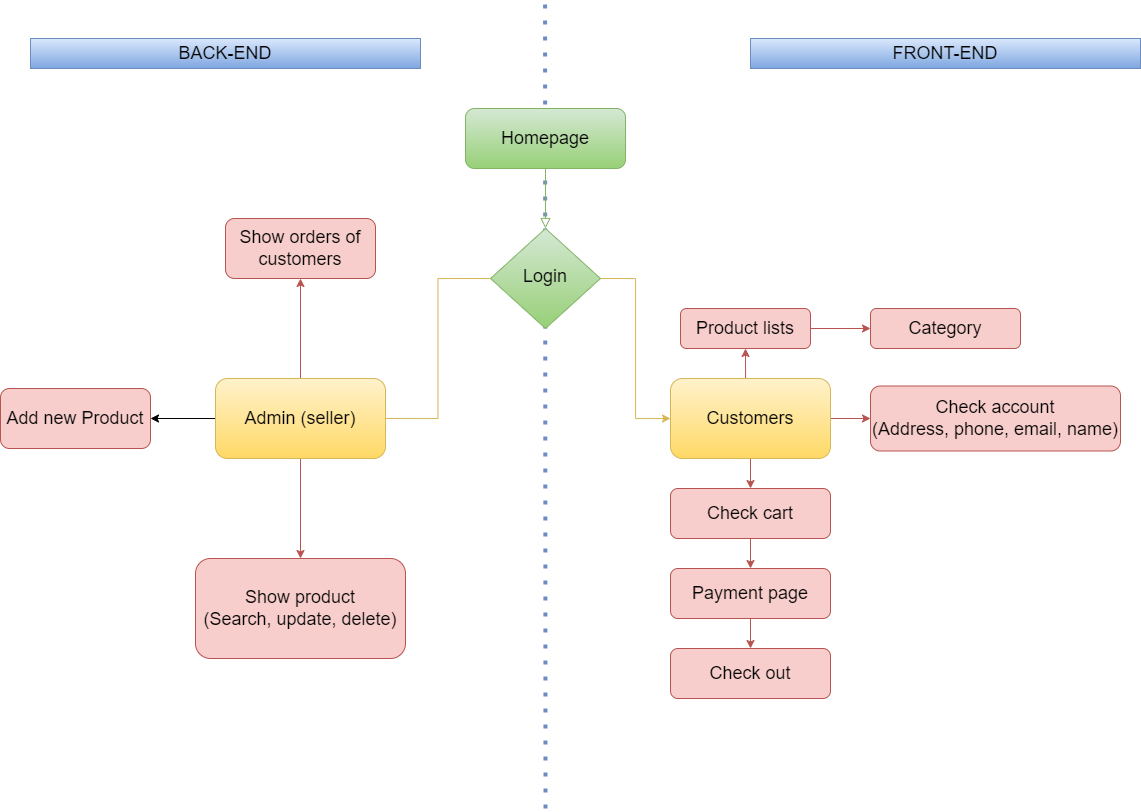

The diagram above was exported from draw.io. Its source (the exported page's mxGraphModel, read from the mxfile embedded in the PNG):
<mxGraphModel dx="1384" dy="761" grid="1" gridSize="10" guides="1" tooltips="1" connect="1" arrows="1" fold="1" page="1" pageScale="1" pageWidth="1169" pageHeight="827" math="0" shadow="0">
  <root>
    <mxCell id="WIyWlLk6GJQsqaUBKTNV-0" />
    <mxCell id="WIyWlLk6GJQsqaUBKTNV-1" parent="WIyWlLk6GJQsqaUBKTNV-0" />
    <mxCell id="opbHnr6wgYyDaBeqfL2f-0" value="" style="endArrow=none;dashed=1;html=1;dashPattern=1 3;strokeWidth=4;rounded=0;fontSize=18;fillColor=#dae8fc;strokeColor=#6c8ebf;" parent="WIyWlLk6GJQsqaUBKTNV-1" edge="1">
      <mxGeometry width="50" height="50" relative="1" as="geometry">
        <mxPoint x="555" y="820" as="sourcePoint" />
        <mxPoint x="554.58" y="14" as="targetPoint" />
      </mxGeometry>
    </mxCell>
    <mxCell id="WIyWlLk6GJQsqaUBKTNV-2" value="" style="rounded=0;html=1;jettySize=auto;orthogonalLoop=1;fontSize=18;endArrow=block;endFill=0;endSize=8;strokeWidth=1;shadow=0;labelBackgroundColor=none;edgeStyle=orthogonalEdgeStyle;fillColor=#d5e8d4;strokeColor=#82b366;" parent="WIyWlLk6GJQsqaUBKTNV-1" source="WIyWlLk6GJQsqaUBKTNV-3" target="WIyWlLk6GJQsqaUBKTNV-6" edge="1">
      <mxGeometry relative="1" as="geometry" />
    </mxCell>
    <mxCell id="WIyWlLk6GJQsqaUBKTNV-3" value="Homepage" style="rounded=1;whiteSpace=wrap;html=1;fontSize=18;glass=0;strokeWidth=1;shadow=0;fillColor=#d5e8d4;strokeColor=#82b366;gradientColor=#97d077;" parent="WIyWlLk6GJQsqaUBKTNV-1" vertex="1">
      <mxGeometry x="475" y="120" width="160" height="60" as="geometry" />
    </mxCell>
    <mxCell id="Nj5FzX_E4LGXPofF2x1W-3" style="edgeStyle=orthogonalEdgeStyle;rounded=0;orthogonalLoop=1;jettySize=auto;html=1;exitX=0.5;exitY=1;exitDx=0;exitDy=0;entryX=0.5;entryY=0;entryDx=0;entryDy=0;fillColor=#f8cecc;strokeColor=#b85450;fontSize=18;" parent="WIyWlLk6GJQsqaUBKTNV-1" source="Nj5FzX_E4LGXPofF2x1W-5" target="WIyWlLk6GJQsqaUBKTNV-12" edge="1">
      <mxGeometry relative="1" as="geometry" />
    </mxCell>
    <mxCell id="Nj5FzX_E4LGXPofF2x1W-15" style="edgeStyle=orthogonalEdgeStyle;rounded=0;orthogonalLoop=1;jettySize=auto;html=1;exitX=1;exitY=0.5;exitDx=0;exitDy=0;entryX=0;entryY=0.5;entryDx=0;entryDy=0;fillColor=#fff2cc;strokeColor=#d6b656;fontSize=18;" parent="WIyWlLk6GJQsqaUBKTNV-1" source="WIyWlLk6GJQsqaUBKTNV-6" target="Nj5FzX_E4LGXPofF2x1W-13" edge="1">
      <mxGeometry relative="1" as="geometry" />
    </mxCell>
    <mxCell id="WIyWlLk6GJQsqaUBKTNV-6" value="Login" style="rhombus;whiteSpace=wrap;html=1;shadow=0;fontFamily=Helvetica;fontSize=18;align=center;strokeWidth=1;spacing=6;spacingTop=-4;fillColor=#d5e8d4;strokeColor=#82b366;gradientColor=#97d077;" parent="WIyWlLk6GJQsqaUBKTNV-1" vertex="1">
      <mxGeometry x="500" y="240" width="110" height="100" as="geometry" />
    </mxCell>
    <mxCell id="WIyWlLk6GJQsqaUBKTNV-7" value="Show orders of customers" style="rounded=1;whiteSpace=wrap;html=1;fontSize=18;glass=0;strokeWidth=1;shadow=0;fillColor=#f8cecc;strokeColor=#b85450;" parent="WIyWlLk6GJQsqaUBKTNV-1" vertex="1">
      <mxGeometry x="235" y="230" width="150" height="60" as="geometry" />
    </mxCell>
    <mxCell id="-uKFlpKhb5H8IDq-dm7i-1" value="" style="edgeStyle=orthogonalEdgeStyle;rounded=0;orthogonalLoop=1;jettySize=auto;html=1;exitX=0;exitY=0.5;exitDx=0;exitDy=0;" parent="WIyWlLk6GJQsqaUBKTNV-1" source="Nj5FzX_E4LGXPofF2x1W-5" target="-uKFlpKhb5H8IDq-dm7i-0" edge="1">
      <mxGeometry relative="1" as="geometry" />
    </mxCell>
    <mxCell id="WIyWlLk6GJQsqaUBKTNV-12" value="Show product&lt;br&gt;(Search, update, delete)" style="rounded=1;whiteSpace=wrap;html=1;fontSize=18;glass=0;strokeWidth=1;shadow=0;fillColor=#f8cecc;strokeColor=#b85450;" parent="WIyWlLk6GJQsqaUBKTNV-1" vertex="1">
      <mxGeometry x="205" y="570" width="210" height="100" as="geometry" />
    </mxCell>
    <mxCell id="Nj5FzX_E4LGXPofF2x1W-7" style="edgeStyle=orthogonalEdgeStyle;rounded=0;orthogonalLoop=1;jettySize=auto;html=1;exitX=0.5;exitY=0;exitDx=0;exitDy=0;entryX=0.5;entryY=1;entryDx=0;entryDy=0;fillColor=#f8cecc;strokeColor=#b85450;fontSize=18;" parent="WIyWlLk6GJQsqaUBKTNV-1" source="Nj5FzX_E4LGXPofF2x1W-5" target="WIyWlLk6GJQsqaUBKTNV-7" edge="1">
      <mxGeometry relative="1" as="geometry" />
    </mxCell>
    <mxCell id="Nj5FzX_E4LGXPofF2x1W-5" value="Admin (seller)" style="rounded=1;whiteSpace=wrap;html=1;fillColor=#fff2cc;gradientColor=#ffd966;strokeColor=#d6b656;fontSize=18;" parent="WIyWlLk6GJQsqaUBKTNV-1" vertex="1">
      <mxGeometry x="225" y="390" width="170" height="80" as="geometry" />
    </mxCell>
    <mxCell id="Nj5FzX_E4LGXPofF2x1W-6" value="" style="edgeStyle=orthogonalEdgeStyle;rounded=0;orthogonalLoop=1;jettySize=auto;html=1;exitX=0;exitY=0.5;exitDx=0;exitDy=0;entryX=1;entryY=0.5;entryDx=0;entryDy=0;fillColor=#fff2cc;strokeColor=#d6b656;endArrow=none;fontSize=18;" parent="WIyWlLk6GJQsqaUBKTNV-1" source="WIyWlLk6GJQsqaUBKTNV-6" target="Nj5FzX_E4LGXPofF2x1W-5" edge="1">
      <mxGeometry relative="1" as="geometry">
        <mxPoint x="510" y="270" as="sourcePoint" />
        <mxPoint x="240" y="340" as="targetPoint" />
      </mxGeometry>
    </mxCell>
    <mxCell id="Nj5FzX_E4LGXPofF2x1W-9" style="edgeStyle=orthogonalEdgeStyle;rounded=0;orthogonalLoop=1;jettySize=auto;html=1;exitX=0.5;exitY=1;exitDx=0;exitDy=0;entryX=0.5;entryY=0;entryDx=0;entryDy=0;fillColor=#f8cecc;strokeColor=#b85450;fontSize=18;" parent="WIyWlLk6GJQsqaUBKTNV-1" source="Nj5FzX_E4LGXPofF2x1W-13" target="Nj5FzX_E4LGXPofF2x1W-17" edge="1">
      <mxGeometry relative="1" as="geometry">
        <mxPoint x="725" y="500" as="targetPoint" />
      </mxGeometry>
    </mxCell>
    <mxCell id="Nj5FzX_E4LGXPofF2x1W-25" style="edgeStyle=orthogonalEdgeStyle;rounded=0;orthogonalLoop=1;jettySize=auto;html=1;exitX=1;exitY=0.5;exitDx=0;exitDy=0;entryX=0;entryY=0.5;entryDx=0;entryDy=0;fillColor=#f8cecc;strokeColor=#b85450;fontSize=18;" parent="WIyWlLk6GJQsqaUBKTNV-1" source="Nj5FzX_E4LGXPofF2x1W-10" target="Nj5FzX_E4LGXPofF2x1W-24" edge="1">
      <mxGeometry relative="1" as="geometry" />
    </mxCell>
    <mxCell id="Nj5FzX_E4LGXPofF2x1W-10" value="Product lists" style="rounded=1;whiteSpace=wrap;html=1;fontSize=18;glass=0;strokeWidth=1;shadow=0;fillColor=#f8cecc;strokeColor=#b85450;" parent="WIyWlLk6GJQsqaUBKTNV-1" vertex="1">
      <mxGeometry x="690" y="320" width="130" height="40" as="geometry" />
    </mxCell>
    <mxCell id="Nj5FzX_E4LGXPofF2x1W-11" value="Check account&lt;br style=&quot;font-size: 18px;&quot;&gt;(Address, phone, email, name)" style="rounded=1;whiteSpace=wrap;html=1;fontSize=18;glass=0;strokeWidth=1;shadow=0;fillColor=#f8cecc;strokeColor=#b85450;" parent="WIyWlLk6GJQsqaUBKTNV-1" vertex="1">
      <mxGeometry x="880" y="397.5" width="250" height="65" as="geometry" />
    </mxCell>
    <mxCell id="Nj5FzX_E4LGXPofF2x1W-12" style="edgeStyle=orthogonalEdgeStyle;rounded=0;orthogonalLoop=1;jettySize=auto;html=1;exitX=0.5;exitY=0;exitDx=0;exitDy=0;entryX=0.5;entryY=1;entryDx=0;entryDy=0;fillColor=#f8cecc;strokeColor=#b85450;fontSize=18;" parent="WIyWlLk6GJQsqaUBKTNV-1" source="Nj5FzX_E4LGXPofF2x1W-13" target="Nj5FzX_E4LGXPofF2x1W-10" edge="1">
      <mxGeometry relative="1" as="geometry" />
    </mxCell>
    <mxCell id="Nj5FzX_E4LGXPofF2x1W-16" style="edgeStyle=orthogonalEdgeStyle;rounded=0;orthogonalLoop=1;jettySize=auto;html=1;exitX=1;exitY=0.5;exitDx=0;exitDy=0;entryX=0;entryY=0.5;entryDx=0;entryDy=0;fillColor=#f8cecc;strokeColor=#b85450;fontSize=18;" parent="WIyWlLk6GJQsqaUBKTNV-1" source="Nj5FzX_E4LGXPofF2x1W-13" target="Nj5FzX_E4LGXPofF2x1W-11" edge="1">
      <mxGeometry relative="1" as="geometry" />
    </mxCell>
    <mxCell id="Nj5FzX_E4LGXPofF2x1W-13" value="Customers" style="rounded=1;whiteSpace=wrap;html=1;fillColor=#fff2cc;gradientColor=#ffd966;strokeColor=#d6b656;fontSize=18;" parent="WIyWlLk6GJQsqaUBKTNV-1" vertex="1">
      <mxGeometry x="680" y="390" width="160" height="80" as="geometry" />
    </mxCell>
    <mxCell id="Nj5FzX_E4LGXPofF2x1W-21" style="edgeStyle=orthogonalEdgeStyle;rounded=0;orthogonalLoop=1;jettySize=auto;html=1;exitX=0.5;exitY=1;exitDx=0;exitDy=0;entryX=0.5;entryY=0;entryDx=0;entryDy=0;fillColor=#f8cecc;strokeColor=#b85450;fontSize=18;" parent="WIyWlLk6GJQsqaUBKTNV-1" source="Nj5FzX_E4LGXPofF2x1W-17" target="Nj5FzX_E4LGXPofF2x1W-19" edge="1">
      <mxGeometry relative="1" as="geometry" />
    </mxCell>
    <mxCell id="Nj5FzX_E4LGXPofF2x1W-17" value="Check cart" style="rounded=1;whiteSpace=wrap;html=1;fontSize=18;glass=0;strokeWidth=1;shadow=0;fillColor=#f8cecc;strokeColor=#b85450;" parent="WIyWlLk6GJQsqaUBKTNV-1" vertex="1">
      <mxGeometry x="680" y="500" width="160" height="50" as="geometry" />
    </mxCell>
    <mxCell id="Nj5FzX_E4LGXPofF2x1W-22" style="edgeStyle=orthogonalEdgeStyle;rounded=0;orthogonalLoop=1;jettySize=auto;html=1;exitX=0.5;exitY=1;exitDx=0;exitDy=0;entryX=0.5;entryY=0;entryDx=0;entryDy=0;fillColor=#f8cecc;strokeColor=#b85450;fontSize=18;" parent="WIyWlLk6GJQsqaUBKTNV-1" source="Nj5FzX_E4LGXPofF2x1W-19" target="Nj5FzX_E4LGXPofF2x1W-20" edge="1">
      <mxGeometry relative="1" as="geometry" />
    </mxCell>
    <mxCell id="Nj5FzX_E4LGXPofF2x1W-19" value="Payment page" style="rounded=1;whiteSpace=wrap;html=1;fontSize=18;glass=0;strokeWidth=1;shadow=0;fillColor=#f8cecc;strokeColor=#b85450;" parent="WIyWlLk6GJQsqaUBKTNV-1" vertex="1">
      <mxGeometry x="680" y="580" width="160" height="50" as="geometry" />
    </mxCell>
    <mxCell id="Nj5FzX_E4LGXPofF2x1W-20" value="Check out" style="rounded=1;whiteSpace=wrap;html=1;fontSize=18;glass=0;strokeWidth=1;shadow=0;fillColor=#f8cecc;strokeColor=#b85450;" parent="WIyWlLk6GJQsqaUBKTNV-1" vertex="1">
      <mxGeometry x="680" y="660" width="160" height="50" as="geometry" />
    </mxCell>
    <mxCell id="Nj5FzX_E4LGXPofF2x1W-24" value="Category" style="rounded=1;whiteSpace=wrap;html=1;fontSize=18;glass=0;strokeWidth=1;shadow=0;fillColor=#f8cecc;strokeColor=#b85450;" parent="WIyWlLk6GJQsqaUBKTNV-1" vertex="1">
      <mxGeometry x="880" y="320" width="150" height="40" as="geometry" />
    </mxCell>
    <mxCell id="opbHnr6wgYyDaBeqfL2f-1" value="BACK-END" style="text;html=1;strokeColor=#6c8ebf;fillColor=#dae8fc;align=center;verticalAlign=middle;whiteSpace=wrap;rounded=0;fontSize=18;gradientColor=#7ea6e0;" parent="WIyWlLk6GJQsqaUBKTNV-1" vertex="1">
      <mxGeometry x="40" y="50" width="390" height="30" as="geometry" />
    </mxCell>
    <mxCell id="opbHnr6wgYyDaBeqfL2f-2" value="FRONT-END" style="text;html=1;strokeColor=#6c8ebf;fillColor=#dae8fc;align=center;verticalAlign=middle;whiteSpace=wrap;rounded=0;fontSize=18;gradientColor=#7ea6e0;" parent="WIyWlLk6GJQsqaUBKTNV-1" vertex="1">
      <mxGeometry x="760" y="50" width="390" height="30" as="geometry" />
    </mxCell>
    <mxCell id="-uKFlpKhb5H8IDq-dm7i-0" value="Add new Product" style="whiteSpace=wrap;html=1;fontSize=18;fillColor=#f8cecc;strokeColor=#b85450;rounded=1;glass=0;strokeWidth=1;shadow=0;" parent="WIyWlLk6GJQsqaUBKTNV-1" vertex="1">
      <mxGeometry x="10" y="400" width="150" height="60" as="geometry" />
    </mxCell>
  </root>
</mxGraphModel>